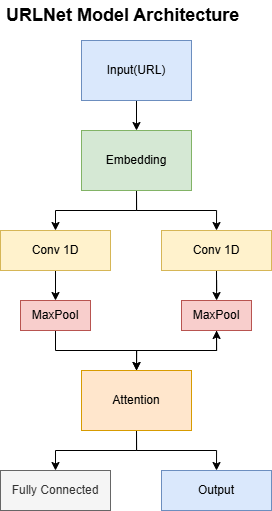

The diagram above was exported from draw.io. Its source (the exported page's mxGraphModel, read from the mxfile embedded in the PNG):
<mxGraphModel dx="1048" dy="612" grid="1" gridSize="10" guides="1" tooltips="1" connect="1" arrows="1" fold="1" page="1" pageScale="1" pageWidth="827" pageHeight="1169" math="0" shadow="0">
  <root>
    <mxCell id="0" />
    <mxCell id="1" parent="0" />
    <mxCell id="6vx3EuZ99RF3jxpbJpRS-12" style="edgeStyle=orthogonalEdgeStyle;rounded=0;orthogonalLoop=1;jettySize=auto;html=1;exitX=0.5;exitY=1;exitDx=0;exitDy=0;entryX=0.5;entryY=0;entryDx=0;entryDy=0;" edge="1" parent="1" source="G4easIJpO-pPeUl24pz0-1" target="G4easIJpO-pPeUl24pz0-2">
      <mxGeometry relative="1" as="geometry" />
    </mxCell>
    <mxCell id="G4easIJpO-pPeUl24pz0-1" value="Input(URL)" style="rounded=0;whiteSpace=wrap;html=1;fillColor=#dae8fc;strokeColor=#6c8ebf;" vertex="1" parent="1">
      <mxGeometry x="440" y="130" width="110" height="60" as="geometry" />
    </mxCell>
    <mxCell id="6vx3EuZ99RF3jxpbJpRS-13" style="edgeStyle=orthogonalEdgeStyle;rounded=0;orthogonalLoop=1;jettySize=auto;html=1;exitX=0.5;exitY=1;exitDx=0;exitDy=0;entryX=0.5;entryY=0;entryDx=0;entryDy=0;" edge="1" parent="1" source="G4easIJpO-pPeUl24pz0-2" target="G4easIJpO-pPeUl24pz0-4">
      <mxGeometry relative="1" as="geometry" />
    </mxCell>
    <mxCell id="6vx3EuZ99RF3jxpbJpRS-14" style="edgeStyle=orthogonalEdgeStyle;rounded=0;orthogonalLoop=1;jettySize=auto;html=1;exitX=0.5;exitY=1;exitDx=0;exitDy=0;entryX=0.5;entryY=0;entryDx=0;entryDy=0;" edge="1" parent="1" source="G4easIJpO-pPeUl24pz0-2" target="G4easIJpO-pPeUl24pz0-3">
      <mxGeometry relative="1" as="geometry" />
    </mxCell>
    <mxCell id="G4easIJpO-pPeUl24pz0-2" value="Embedding" style="rounded=0;whiteSpace=wrap;html=1;fillColor=#d5e8d4;strokeColor=#82b366;" vertex="1" parent="1">
      <mxGeometry x="440" y="220" width="110" height="60" as="geometry" />
    </mxCell>
    <mxCell id="6vx3EuZ99RF3jxpbJpRS-15" style="edgeStyle=orthogonalEdgeStyle;rounded=0;orthogonalLoop=1;jettySize=auto;html=1;exitX=0.5;exitY=1;exitDx=0;exitDy=0;" edge="1" parent="1" source="G4easIJpO-pPeUl24pz0-3" target="G4easIJpO-pPeUl24pz0-8">
      <mxGeometry relative="1" as="geometry" />
    </mxCell>
    <mxCell id="G4easIJpO-pPeUl24pz0-3" value="Conv 1D" style="rounded=0;whiteSpace=wrap;html=1;fillColor=#fff2cc;strokeColor=#d6b656;" vertex="1" parent="1">
      <mxGeometry x="520" y="320" width="110" height="40" as="geometry" />
    </mxCell>
    <mxCell id="6vx3EuZ99RF3jxpbJpRS-17" style="edgeStyle=orthogonalEdgeStyle;rounded=0;orthogonalLoop=1;jettySize=auto;html=1;exitX=0.5;exitY=1;exitDx=0;exitDy=0;" edge="1" parent="1" source="G4easIJpO-pPeUl24pz0-4" target="G4easIJpO-pPeUl24pz0-9">
      <mxGeometry relative="1" as="geometry" />
    </mxCell>
    <mxCell id="G4easIJpO-pPeUl24pz0-4" value="Conv 1D" style="rounded=0;whiteSpace=wrap;html=1;fillColor=#fff2cc;strokeColor=#d6b656;" vertex="1" parent="1">
      <mxGeometry x="359" y="320" width="110" height="40" as="geometry" />
    </mxCell>
    <mxCell id="6vx3EuZ99RF3jxpbJpRS-22" style="edgeStyle=orthogonalEdgeStyle;rounded=0;orthogonalLoop=1;jettySize=auto;html=1;exitX=0.5;exitY=1;exitDx=0;exitDy=0;entryX=0.5;entryY=0;entryDx=0;entryDy=0;" edge="1" parent="1" source="G4easIJpO-pPeUl24pz0-9" target="G4easIJpO-pPeUl24pz0-13">
      <mxGeometry relative="1" as="geometry" />
    </mxCell>
    <mxCell id="G4easIJpO-pPeUl24pz0-9" value="MaxPool" style="rounded=0;whiteSpace=wrap;html=1;fillColor=#f8cecc;strokeColor=#b85450;" vertex="1" parent="1">
      <mxGeometry x="379" y="390" width="70" height="30" as="geometry" />
    </mxCell>
    <mxCell id="6vx3EuZ99RF3jxpbJpRS-19" style="edgeStyle=orthogonalEdgeStyle;rounded=0;orthogonalLoop=1;jettySize=auto;html=1;exitX=0.5;exitY=1;exitDx=0;exitDy=0;entryX=0.5;entryY=0;entryDx=0;entryDy=0;" edge="1" parent="1" source="G4easIJpO-pPeUl24pz0-13" target="G4easIJpO-pPeUl24pz0-16">
      <mxGeometry relative="1" as="geometry" />
    </mxCell>
    <mxCell id="6vx3EuZ99RF3jxpbJpRS-20" style="edgeStyle=orthogonalEdgeStyle;rounded=0;orthogonalLoop=1;jettySize=auto;html=1;exitX=0.5;exitY=1;exitDx=0;exitDy=0;entryX=0.5;entryY=0;entryDx=0;entryDy=0;" edge="1" parent="1" source="G4easIJpO-pPeUl24pz0-13" target="G4easIJpO-pPeUl24pz0-17">
      <mxGeometry relative="1" as="geometry" />
    </mxCell>
    <mxCell id="6vx3EuZ99RF3jxpbJpRS-24" value="" style="edgeStyle=orthogonalEdgeStyle;rounded=0;orthogonalLoop=1;jettySize=auto;html=1;" edge="1" parent="1" source="G4easIJpO-pPeUl24pz0-13" target="G4easIJpO-pPeUl24pz0-8">
      <mxGeometry relative="1" as="geometry" />
    </mxCell>
    <mxCell id="G4easIJpO-pPeUl24pz0-13" value="Attention" style="rounded=0;whiteSpace=wrap;html=1;fillColor=#ffe6cc;strokeColor=#d79b00;" vertex="1" parent="1">
      <mxGeometry x="440" y="460" width="110" height="60" as="geometry" />
    </mxCell>
    <mxCell id="G4easIJpO-pPeUl24pz0-16" value="Fully Connected" style="rounded=0;whiteSpace=wrap;html=1;fillColor=#f5f5f5;fontColor=#333333;strokeColor=#666666;" vertex="1" parent="1">
      <mxGeometry x="359" y="560" width="110" height="40" as="geometry" />
    </mxCell>
    <mxCell id="G4easIJpO-pPeUl24pz0-17" value="Output" style="rounded=0;whiteSpace=wrap;html=1;fillColor=#dae8fc;strokeColor=#6c8ebf;" vertex="1" parent="1">
      <mxGeometry x="520" y="560" width="110" height="40" as="geometry" />
    </mxCell>
    <mxCell id="qUCbIayYcb7lOL87JmvO-1" value="&lt;b&gt;&lt;font style=&quot;font-size: 18px;&quot;&gt;URLNet Model Architecture&lt;/font&gt;&lt;/b&gt;" style="text;strokeColor=none;fillColor=none;align=left;verticalAlign=middle;spacingLeft=4;spacingRight=4;overflow=hidden;points=[[0,0.5],[1,0.5]];portConstraint=eastwest;rotatable=0;whiteSpace=wrap;html=1;" vertex="1" parent="1">
      <mxGeometry x="359" y="90" width="260" height="30" as="geometry" />
    </mxCell>
    <mxCell id="6vx3EuZ99RF3jxpbJpRS-23" style="edgeStyle=orthogonalEdgeStyle;rounded=0;orthogonalLoop=1;jettySize=auto;html=1;exitX=0.5;exitY=1;exitDx=0;exitDy=0;entryX=0.5;entryY=0;entryDx=0;entryDy=0;" edge="1" parent="1" source="G4easIJpO-pPeUl24pz0-8" target="G4easIJpO-pPeUl24pz0-13">
      <mxGeometry relative="1" as="geometry">
        <mxPoint x="520" y="460" as="targetPoint" />
      </mxGeometry>
    </mxCell>
    <mxCell id="G4easIJpO-pPeUl24pz0-8" value="MaxPool" style="rounded=0;whiteSpace=wrap;html=1;fillColor=#f8cecc;strokeColor=#b85450;" vertex="1" parent="1">
      <mxGeometry x="540" y="390" width="70" height="30" as="geometry" />
    </mxCell>
  </root>
</mxGraphModel>